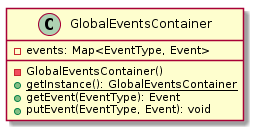

The diagram above was rendered by PlantUML. Its source (embedded in the PNG):
@startuml

    class GlobalEventsContainer {
        -events: Map<EventType, Event>
        -GlobalEventsContainer()
        {static} +getInstance(): GlobalEventsContainer
        +getEvent(EventType): Event
        +putEvent(EventType, Event): void
    }

@enduml